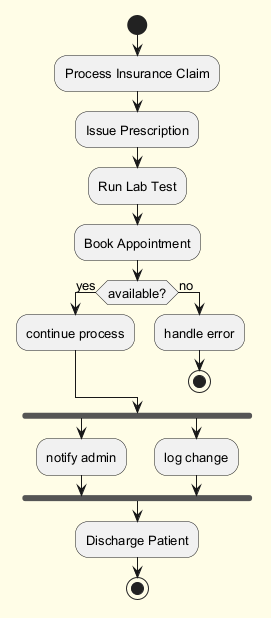

The diagram above was rendered by PlantUML. Its source (embedded in the PNG):
@startuml
skinparam backgroundColor #FFFDE7
skinparam classBackgroundColor #FFF9C4
skinparam classBorderColor #F57F17
skinparam defaultFontSize 13
start
:Process Insurance Claim;
:Issue Prescription;
:Run Lab Test;
:Book Appointment;
if (available?) then (yes)
:continue process;
else (no)
:handle error;
stop
endif
fork
:notify admin;
fork again
:log change;
end fork
:Discharge Patient;
stop
@enduml